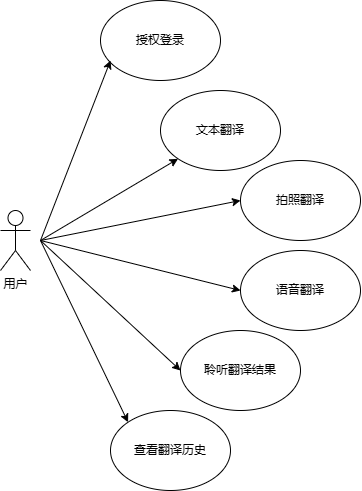

The diagram above was exported from draw.io. Its source (the exported page's mxGraphModel, read from the mxfile embedded in the PNG):
<mxGraphModel dx="1149" dy="564" grid="1" gridSize="10" guides="1" tooltips="1" connect="1" arrows="1" fold="1" page="1" pageScale="1" pageWidth="827" pageHeight="1169" math="0" shadow="0">
  <root>
    <mxCell id="0" />
    <mxCell id="1" parent="0" />
    <mxCell id="ps8KGgZFEwTGyLVoF5I--1" value="用户" style="shape=umlActor;verticalLabelPosition=bottom;verticalAlign=top;html=1;outlineConnect=0;" vertex="1" parent="1">
      <mxGeometry x="160" y="230" width="30" height="60" as="geometry" />
    </mxCell>
    <mxCell id="ps8KGgZFEwTGyLVoF5I--2" value="授权登录" style="ellipse;whiteSpace=wrap;html=1;" vertex="1" parent="1">
      <mxGeometry x="260" y="20" width="120" height="80" as="geometry" />
    </mxCell>
    <mxCell id="ps8KGgZFEwTGyLVoF5I--3" value="语音翻译" style="ellipse;whiteSpace=wrap;html=1;" vertex="1" parent="1">
      <mxGeometry x="400" y="270" width="120" height="80" as="geometry" />
    </mxCell>
    <mxCell id="ps8KGgZFEwTGyLVoF5I--4" value="文本翻译" style="ellipse;whiteSpace=wrap;html=1;" vertex="1" parent="1">
      <mxGeometry x="320" y="110" width="120" height="80" as="geometry" />
    </mxCell>
    <mxCell id="ps8KGgZFEwTGyLVoF5I--5" value="拍照翻译" style="ellipse;whiteSpace=wrap;html=1;" vertex="1" parent="1">
      <mxGeometry x="400" y="180" width="120" height="80" as="geometry" />
    </mxCell>
    <mxCell id="ps8KGgZFEwTGyLVoF5I--6" value="查看翻译历史" style="ellipse;whiteSpace=wrap;html=1;" vertex="1" parent="1">
      <mxGeometry x="270" y="430" width="120" height="80" as="geometry" />
    </mxCell>
    <mxCell id="ps8KGgZFEwTGyLVoF5I--7" value="聆听翻译结果" style="ellipse;whiteSpace=wrap;html=1;" vertex="1" parent="1">
      <mxGeometry x="340" y="350" width="120" height="80" as="geometry" />
    </mxCell>
    <mxCell id="ps8KGgZFEwTGyLVoF5I--11" value="" style="endArrow=classic;html=1;rounded=0;" edge="1" parent="1">
      <mxGeometry width="50" height="50" relative="1" as="geometry">
        <mxPoint x="200" y="260" as="sourcePoint" />
        <mxPoint x="270" y="80" as="targetPoint" />
      </mxGeometry>
    </mxCell>
    <mxCell id="ps8KGgZFEwTGyLVoF5I--12" value="" style="endArrow=classic;html=1;rounded=0;entryX=0;entryY=1;entryDx=0;entryDy=0;" edge="1" parent="1" target="ps8KGgZFEwTGyLVoF5I--4">
      <mxGeometry width="50" height="50" relative="1" as="geometry">
        <mxPoint x="200" y="260" as="sourcePoint" />
        <mxPoint x="400" y="280" as="targetPoint" />
      </mxGeometry>
    </mxCell>
    <mxCell id="ps8KGgZFEwTGyLVoF5I--13" value="" style="endArrow=classic;html=1;rounded=0;entryX=0;entryY=0.5;entryDx=0;entryDy=0;" edge="1" parent="1" target="ps8KGgZFEwTGyLVoF5I--5">
      <mxGeometry width="50" height="50" relative="1" as="geometry">
        <mxPoint x="200" y="260" as="sourcePoint" />
        <mxPoint x="400" y="280" as="targetPoint" />
      </mxGeometry>
    </mxCell>
    <mxCell id="ps8KGgZFEwTGyLVoF5I--14" value="" style="endArrow=classic;html=1;rounded=0;entryX=0;entryY=0.5;entryDx=0;entryDy=0;" edge="1" parent="1" target="ps8KGgZFEwTGyLVoF5I--7">
      <mxGeometry width="50" height="50" relative="1" as="geometry">
        <mxPoint x="200" y="260" as="sourcePoint" />
        <mxPoint x="342" y="361" as="targetPoint" />
      </mxGeometry>
    </mxCell>
    <mxCell id="ps8KGgZFEwTGyLVoF5I--15" value="" style="endArrow=classic;html=1;rounded=0;entryX=0;entryY=0.5;entryDx=0;entryDy=0;" edge="1" parent="1" target="ps8KGgZFEwTGyLVoF5I--3">
      <mxGeometry width="50" height="50" relative="1" as="geometry">
        <mxPoint x="200" y="260" as="sourcePoint" />
        <mxPoint x="400" y="280" as="targetPoint" />
      </mxGeometry>
    </mxCell>
    <mxCell id="ps8KGgZFEwTGyLVoF5I--16" value="" style="endArrow=classic;html=1;rounded=0;entryX=0;entryY=0;entryDx=0;entryDy=0;" edge="1" parent="1" target="ps8KGgZFEwTGyLVoF5I--6">
      <mxGeometry width="50" height="50" relative="1" as="geometry">
        <mxPoint x="200" y="260" as="sourcePoint" />
        <mxPoint x="400" y="280" as="targetPoint" />
      </mxGeometry>
    </mxCell>
  </root>
</mxGraphModel>